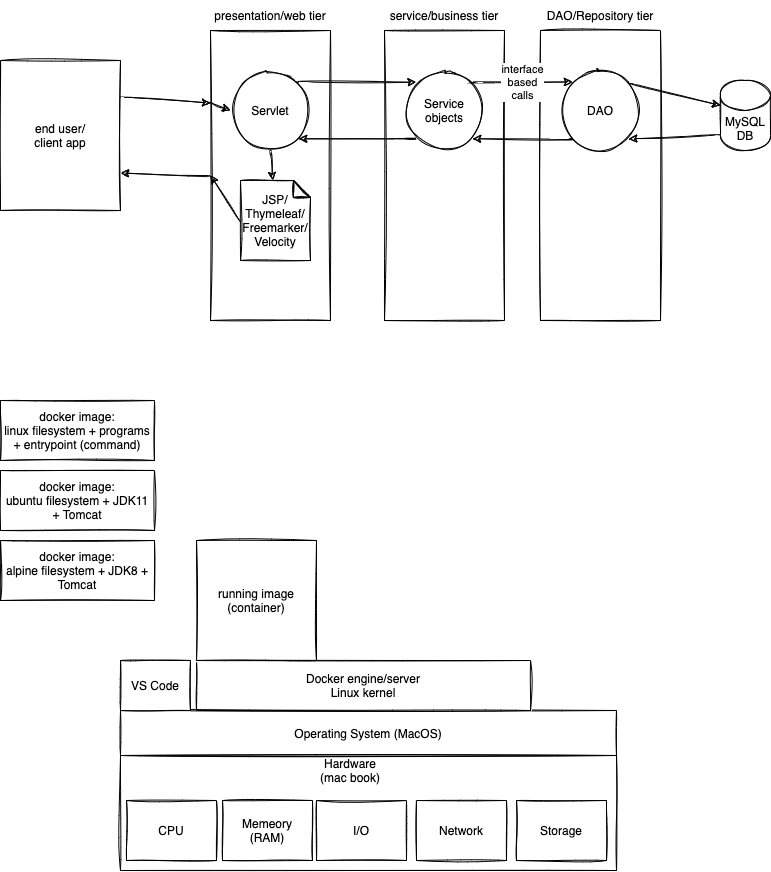

The diagram above was exported from draw.io. Its source (the exported page's mxGraphModel, read from the mxfile embedded in the PNG):
<mxGraphModel dx="821" dy="461" grid="1" gridSize="10" guides="1" tooltips="1" connect="1" arrows="1" fold="1" page="1" pageScale="1" pageWidth="827" pageHeight="1169" math="0" shadow="0">
  <root>
    <mxCell id="0" />
    <mxCell id="1" parent="0" />
    <mxCell id="9" style="edgeStyle=none;curved=1;sketch=1;html=1;exitX=0;exitY=0.5;exitDx=0;exitDy=0;entryX=1;entryY=0.75;entryDx=0;entryDy=0;" edge="1" parent="1" source="3" target="2">
      <mxGeometry relative="1" as="geometry" />
    </mxCell>
    <mxCell id="3" value="" style="rounded=0;whiteSpace=wrap;html=1;sketch=1;" vertex="1" parent="1">
      <mxGeometry x="240" y="40" width="120" height="290" as="geometry" />
    </mxCell>
    <mxCell id="5" style="edgeStyle=none;curved=1;sketch=1;html=1;exitX=1;exitY=0.25;exitDx=0;exitDy=0;entryX=0;entryY=0.25;entryDx=0;entryDy=0;" edge="1" parent="1" source="2" target="3">
      <mxGeometry relative="1" as="geometry" />
    </mxCell>
    <mxCell id="2" value="end user/&lt;br&gt;client app" style="rounded=0;whiteSpace=wrap;html=1;sketch=1;" vertex="1" parent="1">
      <mxGeometry x="30" y="70" width="120" height="150" as="geometry" />
    </mxCell>
    <mxCell id="7" style="edgeStyle=none;curved=1;sketch=1;html=1;exitX=0;exitY=0.25;exitDx=0;exitDy=0;entryX=0;entryY=0.5;entryDx=0;entryDy=0;" edge="1" parent="1" source="3" target="6">
      <mxGeometry relative="1" as="geometry" />
    </mxCell>
    <mxCell id="4" value="presentation/web tier" style="text;html=1;strokeColor=none;fillColor=none;align=center;verticalAlign=middle;whiteSpace=wrap;rounded=0;sketch=1;" vertex="1" parent="1">
      <mxGeometry x="240" y="10" width="120" height="30" as="geometry" />
    </mxCell>
    <mxCell id="16" style="edgeStyle=none;curved=1;sketch=1;html=1;exitX=0.5;exitY=1;exitDx=0;exitDy=0;" edge="1" parent="1" source="6" target="15">
      <mxGeometry relative="1" as="geometry" />
    </mxCell>
    <mxCell id="6" value="Servlet" style="ellipse;whiteSpace=wrap;html=1;aspect=fixed;sketch=1;" vertex="1" parent="1">
      <mxGeometry x="260" y="80" width="80" height="80" as="geometry" />
    </mxCell>
    <mxCell id="10" value="" style="rounded=0;whiteSpace=wrap;html=1;sketch=1;" vertex="1" parent="1">
      <mxGeometry x="414" y="40" width="120" height="290" as="geometry" />
    </mxCell>
    <mxCell id="11" value="service/business tier" style="text;html=1;strokeColor=none;fillColor=none;align=center;verticalAlign=middle;whiteSpace=wrap;rounded=0;sketch=1;" vertex="1" parent="1">
      <mxGeometry x="414" y="10" width="120" height="30" as="geometry" />
    </mxCell>
    <mxCell id="14" style="edgeStyle=none;curved=1;sketch=1;html=1;exitX=0;exitY=1;exitDx=0;exitDy=0;entryX=1;entryY=1;entryDx=0;entryDy=0;" edge="1" parent="1" source="12" target="6">
      <mxGeometry relative="1" as="geometry" />
    </mxCell>
    <mxCell id="12" value="Service objects" style="ellipse;whiteSpace=wrap;html=1;aspect=fixed;sketch=1;" vertex="1" parent="1">
      <mxGeometry x="434" y="80" width="80" height="80" as="geometry" />
    </mxCell>
    <mxCell id="13" style="edgeStyle=none;curved=1;sketch=1;html=1;exitX=1;exitY=0;exitDx=0;exitDy=0;entryX=0;entryY=0;entryDx=0;entryDy=0;" edge="1" parent="1" source="6" target="12">
      <mxGeometry relative="1" as="geometry" />
    </mxCell>
    <mxCell id="17" style="edgeStyle=none;curved=1;sketch=1;html=1;exitX=0;exitY=0.5;exitDx=0;exitDy=0;exitPerimeter=0;entryX=0;entryY=0.5;entryDx=0;entryDy=0;" edge="1" parent="1" source="15" target="3">
      <mxGeometry relative="1" as="geometry" />
    </mxCell>
    <mxCell id="15" value="JSP/&lt;br&gt;Thymeleaf/&lt;br&gt;Freemarker/&lt;br&gt;Velocity" style="shape=note;whiteSpace=wrap;html=1;backgroundOutline=1;darkOpacity=0.05;sketch=1;size=17;" vertex="1" parent="1">
      <mxGeometry x="270" y="190" width="70" height="80" as="geometry" />
    </mxCell>
    <mxCell id="18" value="" style="rounded=0;whiteSpace=wrap;html=1;sketch=1;" vertex="1" parent="1">
      <mxGeometry x="570" y="40" width="120" height="290" as="geometry" />
    </mxCell>
    <mxCell id="19" value="DAO/Repository tier" style="text;html=1;strokeColor=none;fillColor=none;align=center;verticalAlign=middle;whiteSpace=wrap;rounded=0;sketch=1;" vertex="1" parent="1">
      <mxGeometry x="570" y="10" width="120" height="30" as="geometry" />
    </mxCell>
    <mxCell id="22" style="edgeStyle=none;curved=1;sketch=1;html=1;exitX=0;exitY=1;exitDx=0;exitDy=0;entryX=1;entryY=1;entryDx=0;entryDy=0;" edge="1" parent="1" source="20" target="12">
      <mxGeometry relative="1" as="geometry" />
    </mxCell>
    <mxCell id="24" style="edgeStyle=none;curved=1;sketch=1;html=1;exitX=1;exitY=0;exitDx=0;exitDy=0;entryX=0;entryY=0;entryDx=0;entryDy=25;entryPerimeter=0;" edge="1" parent="1" source="20" target="23">
      <mxGeometry relative="1" as="geometry" />
    </mxCell>
    <mxCell id="20" value="DAO" style="ellipse;whiteSpace=wrap;html=1;aspect=fixed;sketch=1;" vertex="1" parent="1">
      <mxGeometry x="590" y="80" width="80" height="80" as="geometry" />
    </mxCell>
    <mxCell id="21" value="interface&lt;br&gt;based&lt;br&gt;calls" style="edgeStyle=none;curved=1;sketch=1;html=1;exitX=1;exitY=0;exitDx=0;exitDy=0;entryX=0;entryY=0;entryDx=0;entryDy=0;" edge="1" parent="1" source="12" target="20">
      <mxGeometry relative="1" as="geometry" />
    </mxCell>
    <mxCell id="25" style="edgeStyle=none;curved=1;sketch=1;html=1;exitX=0;exitY=1;exitDx=0;exitDy=-15;exitPerimeter=0;entryX=1;entryY=1;entryDx=0;entryDy=0;" edge="1" parent="1" source="23" target="20">
      <mxGeometry relative="1" as="geometry" />
    </mxCell>
    <mxCell id="23" value="MySQL&lt;br&gt;DB" style="shape=cylinder3;whiteSpace=wrap;html=1;boundedLbl=1;backgroundOutline=1;size=15;sketch=1;" vertex="1" parent="1">
      <mxGeometry x="750" y="90" width="50" height="70" as="geometry" />
    </mxCell>
    <mxCell id="27" value="" style="rounded=0;whiteSpace=wrap;html=1;sketch=1;" vertex="1" parent="1">
      <mxGeometry x="150" y="765" width="496" height="115" as="geometry" />
    </mxCell>
    <mxCell id="28" value="Hardware&lt;br&gt;(mac book)" style="text;html=1;strokeColor=none;fillColor=none;align=center;verticalAlign=middle;whiteSpace=wrap;rounded=0;sketch=1;" vertex="1" parent="1">
      <mxGeometry x="342" y="765" width="76" height="30" as="geometry" />
    </mxCell>
    <mxCell id="29" value="CPU" style="rounded=0;whiteSpace=wrap;html=1;sketch=1;" vertex="1" parent="1">
      <mxGeometry x="156" y="810" width="90" height="60" as="geometry" />
    </mxCell>
    <mxCell id="30" value="Memeory&lt;br&gt;(RAM)" style="rounded=0;whiteSpace=wrap;html=1;sketch=1;" vertex="1" parent="1">
      <mxGeometry x="252" y="810" width="90" height="60" as="geometry" />
    </mxCell>
    <mxCell id="31" value="I/O" style="rounded=0;whiteSpace=wrap;html=1;sketch=1;" vertex="1" parent="1">
      <mxGeometry x="346" y="810" width="90" height="60" as="geometry" />
    </mxCell>
    <mxCell id="32" value="Network" style="rounded=0;whiteSpace=wrap;html=1;sketch=1;" vertex="1" parent="1">
      <mxGeometry x="446" y="810" width="90" height="60" as="geometry" />
    </mxCell>
    <mxCell id="33" value="Storage" style="rounded=0;whiteSpace=wrap;html=1;sketch=1;" vertex="1" parent="1">
      <mxGeometry x="546" y="810" width="90" height="60" as="geometry" />
    </mxCell>
    <mxCell id="34" value="Operating System (MacOS)" style="rounded=0;whiteSpace=wrap;html=1;sketch=1;" vertex="1" parent="1">
      <mxGeometry x="150" y="720" width="496" height="45" as="geometry" />
    </mxCell>
    <mxCell id="35" value="VS Code" style="rounded=0;whiteSpace=wrap;html=1;sketch=1;" vertex="1" parent="1">
      <mxGeometry x="150" y="670" width="70" height="50" as="geometry" />
    </mxCell>
    <mxCell id="38" value="Docker engine/server&lt;br&gt;Linux kernel" style="rounded=0;whiteSpace=wrap;html=1;sketch=1;" vertex="1" parent="1">
      <mxGeometry x="226" y="670" width="334" height="50" as="geometry" />
    </mxCell>
    <mxCell id="40" value="docker image:&lt;br&gt;linux filesystem + programs + entrypoint (command)" style="rounded=0;whiteSpace=wrap;html=1;sketch=1;" vertex="1" parent="1">
      <mxGeometry x="30" y="410" width="154" height="60" as="geometry" />
    </mxCell>
    <mxCell id="41" value="docker image:&lt;br&gt;ubuntu filesystem + JDK11 + Tomcat" style="rounded=0;whiteSpace=wrap;html=1;sketch=1;" vertex="1" parent="1">
      <mxGeometry x="30" y="480" width="154" height="60" as="geometry" />
    </mxCell>
    <mxCell id="42" value="docker image:&lt;br&gt;alpine filesystem + JDK8 + Tomcat" style="rounded=0;whiteSpace=wrap;html=1;sketch=1;" vertex="1" parent="1">
      <mxGeometry x="30" y="550" width="154" height="60" as="geometry" />
    </mxCell>
    <mxCell id="43" value="running image (container)" style="rounded=0;whiteSpace=wrap;html=1;sketch=1;" vertex="1" parent="1">
      <mxGeometry x="226" y="550" width="120" height="120" as="geometry" />
    </mxCell>
  </root>
</mxGraphModel>